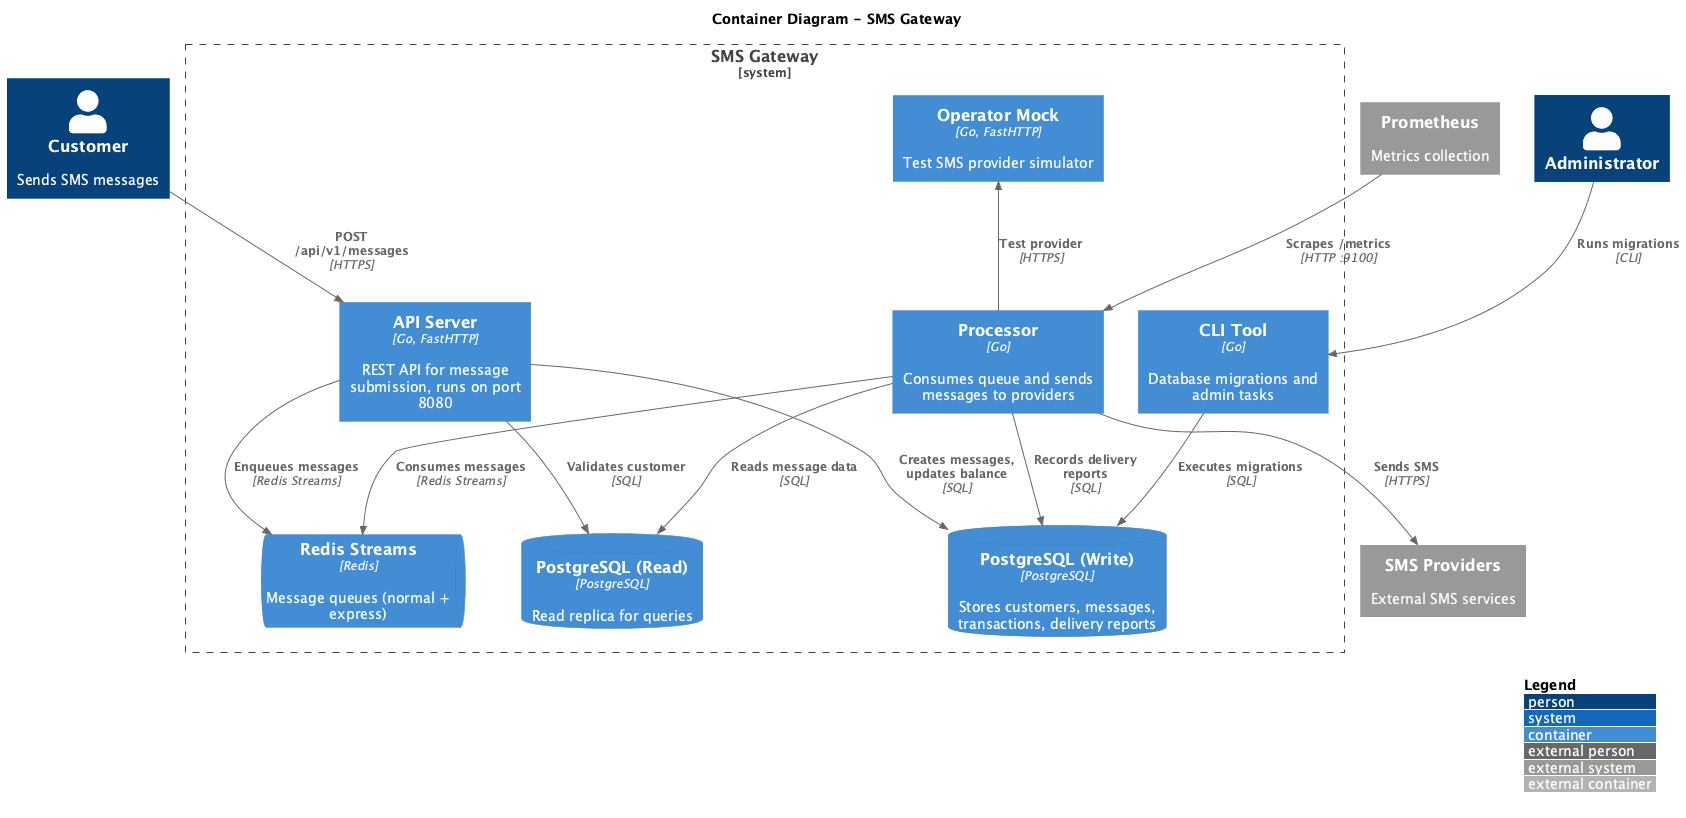

The diagram above was rendered by PlantUML. Its source (embedded in the PNG):
@startuml
!include https://raw.githubusercontent.com/plantuml-stdlib/C4-PlantUML/master/C4_Container.puml

LAYOUT_WITH_LEGEND()

title Container Diagram - SMS Gateway

Person(customer, "Customer", "Sends SMS messages")
Person(admin, "Administrator")

System_Boundary(sms_gateway, "SMS Gateway") {
    Container(api_server, "API Server", "Go, FastHTTP", "REST API for message submission, runs on port 8080")
    Container(processor, "Processor", "Go", "Consumes queue and sends messages to providers")
    Container(cli, "CLI Tool", "Go", "Database migrations and admin tasks")
    Container(operator_mock, "Operator Mock", "Go, FastHTTP", "Test SMS provider simulator")

    ContainerDb(postgres_write, "PostgreSQL (Write)", "PostgreSQL", "Stores customers, messages, transactions, delivery reports")
    ContainerDb(postgres_read, "PostgreSQL (Read)", "PostgreSQL", "Read replica for queries")
    ContainerQueue(redis, "Redis Streams", "Redis", "Message queues (normal + express)")
}

System_Ext(sms_providers, "SMS Providers", "External SMS services")
System_Ext(prometheus, "Prometheus", "Metrics collection")

Rel(customer, api_server, "POST /api/v1/messages", "HTTPS")
Rel(api_server, postgres_write, "Creates messages, updates balance", "SQL")
Rel(api_server, postgres_read, "Validates customer", "SQL")
Rel(api_server, redis, "Enqueues messages", "Redis Streams")

Rel(processor, redis, "Consumes messages", "Redis Streams")
Rel(processor, postgres_write, "Records delivery reports", "SQL")
Rel(processor, postgres_read, "Reads message data", "SQL")
Rel(processor, sms_providers, "Sends SMS", "HTTPS")

Rel(admin, cli, "Runs migrations", "CLI")
Rel(cli, postgres_write, "Executes migrations", "SQL")

Rel(prometheus, processor, "Scrapes /metrics", "HTTP :9100")

Rel_Back(operator_mock, processor, "Test provider", "HTTPS")

@enduml